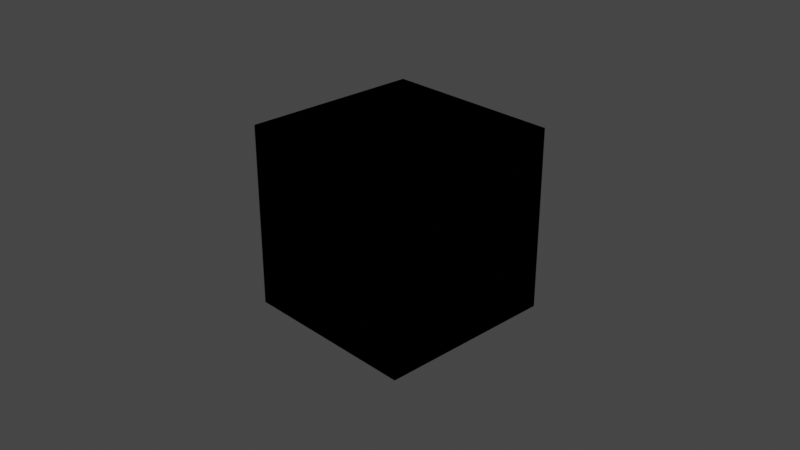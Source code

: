 # Source: WallDoor.blend  (saved by Blender 2.83.19; exported with 4.5.12 LTS)
import bpy
from mathutils import Matrix  # noqa: F401  (used for matrix-valued properties, if any)

bpy.ops.wm.read_factory_settings(use_empty=True)
scene = bpy.context.scene
scene.name = 'Scene'

# ---- collections
col_collection = bpy.data.collections.new('Collection'); scene.collection.children.link(col_collection)
col_collection_2 = bpy.data.collections.new('Collection 2'); scene.collection.children.link(col_collection_2)

# ---- images (referenced by path relative to the original .blend; pixels are not part of the script)
import os
ASSET_DIR = os.environ.get("B2B_ASSET_DIR", "")  # directory of the original .blend (textures are referenced by path, not embedded)
HERE = os.path.dirname(os.path.abspath(__file__))  # packed textures are extracted next to this script under _unpacked/

def load_image(name, relpath, width, height, colorspace="sRGB"):
    """Load a texture the original file referenced (path relative to the .blend, or extracted next to this script)."""
    p = next((c for c in (os.path.join(HERE, relpath), os.path.join(ASSET_DIR, relpath)) if relpath and os.path.exists(c)), "")
    if p:
        img = bpy.data.images.load(p, check_existing=True)
        img.name = name
    else:  # same state as the original file: an image datablock whose file is absent (Cycles renders it pink)
        img = bpy.data.images.new(name, width, height)
        img.source = "FILE"
        img.filepath = "//" + (relpath or name)
    img.colorspace_settings.name = colorspace
    return img
img_bricks_png = load_image('Bricks.png', 'Bricks.png', 1024, 1024, 'sRGB')
img_top_png = load_image('Top.png', 'Top.png', 1024, 1024, 'sRGB')
img_bricks_png_002 = load_image('Bricks.png.002', 'Bricks.png', 1024, 1024, 'sRGB')
img_top_png_002 = load_image('Top.png.002', 'Top.png', 1024, 1024, 'sRGB')

# ---- materials (node trees are filled in below, after node groups)
mat_bricks = bpy.data.materials.new('Bricks')
mat_bricks.alpha_threshold = 0.0
mat_bricks.use_transparent_shadow = False
mat_bricks.line_color = (0.0, 0.0, 0.0, 1.0)
mat_top = bpy.data.materials.new('Top')
mat_top.use_transparent_shadow = False
mat_black = bpy.data.materials.new('Black')
mat_black.use_transparent_shadow = False
mat_bricks_002 = bpy.data.materials.new('Bricks.002')
mat_bricks_002.alpha_threshold = 0.0
mat_bricks_002.use_transparent_shadow = False
mat_bricks_002.line_color = (0.0, 0.0, 0.0, 1.0)
mat_top_002 = bpy.data.materials.new('Top.002')
mat_top_002.use_transparent_shadow = False
mat_black_001 = bpy.data.materials.new('Black.001')
mat_black_001.use_transparent_shadow = False

# ---- material node trees
mat_bricks.use_nodes = True; mat_bricks.node_tree.nodes.clear()
_N = mat_bricks.node_tree.nodes; _L = mat_bricks.node_tree.links
n0 = _N.new('ShaderNodeOutputMaterial'); n0.name = 'Material Output'; n0.location = (339, 295)
n1 = _N.new('ShaderNodeBsdfPrincipled'); n1.name = 'Principled BSDF'; n1.location = (49, 295)
n1.distribution = 'GGX'
n1.subsurface_method = 'BURLEY'
n1.inputs[2].default_value = 0.0
n1.inputs[3].default_value = 1.45
n1.inputs[13].default_value = 0.0
n1.inputs[27].default_value = (0.0, 0.0, 0.0, 1.0)
n1.inputs[28].default_value = 1.0
n2 = _N.new('ShaderNodeTexImage'); n2.name = 'Image Texture'; n2.location = (-290, 220)
n2.image = img_bricks_png
_L.new(n1.outputs[0], n0.inputs[0])
_L.new(n2.outputs[0], n1.inputs[0])
n0.is_active_output = True
mat_top.use_nodes = True; mat_top.node_tree.nodes.clear()
_N = mat_top.node_tree.nodes; _L = mat_top.node_tree.links
n0 = _N.new('ShaderNodeOutputMaterial'); n0.name = 'Material Output'; n0.location = (318, 310)
n1 = _N.new('ShaderNodeBsdfPrincipled'); n1.name = 'Principled BSDF'; n1.location = (24, 286)
n1.distribution = 'GGX'
n1.subsurface_method = 'BURLEY'
n1.inputs[2].default_value = 0.0
n1.inputs[3].default_value = 1.45
n1.inputs[13].default_value = 0.0
n1.inputs[27].default_value = (0.0, 0.0, 0.0, 1.0)
n1.inputs[28].default_value = 1.0
n2 = _N.new('ShaderNodeTexImage'); n2.name = 'Image Texture'; n2.location = (-322, 205)
n2.image = img_top_png
_L.new(n1.outputs[0], n0.inputs[0])
_L.new(n2.outputs[0], n1.inputs[0])
n0.is_active_output = True
mat_black.use_nodes = True; mat_black.node_tree.nodes.clear()
_N = mat_black.node_tree.nodes; _L = mat_black.node_tree.links
n0 = _N.new('ShaderNodeBsdfPrincipled'); n0.name = 'Principled BSDF'; n0.location = (10, 300)
n0.distribution = 'GGX'
n0.subsurface_method = 'BURLEY'
n0.inputs[0].default_value = (0.0, 0.0, 0.0, 1.0)
n0.inputs[2].default_value = 0.0
n0.inputs[3].default_value = 1.45
n0.inputs[13].default_value = 0.0
n0.inputs[27].default_value = (0.0, 0.0, 0.0, 1.0)
n0.inputs[28].default_value = 1.0
n1 = _N.new('ShaderNodeOutputMaterial'); n1.name = 'Material Output'; n1.location = (300, 300)
_L.new(n0.outputs[0], n1.inputs[0])
n1.is_active_output = True
mat_bricks_002.use_nodes = True; mat_bricks_002.node_tree.nodes.clear()
_N = mat_bricks_002.node_tree.nodes; _L = mat_bricks_002.node_tree.links
n0 = _N.new('ShaderNodeOutputMaterial'); n0.name = 'Material Output'; n0.location = (339, 295)
n1 = _N.new('ShaderNodeBsdfPrincipled'); n1.name = 'Principled BSDF'; n1.location = (49, 295)
n1.distribution = 'GGX'
n1.subsurface_method = 'BURLEY'
n1.inputs[2].default_value = 0.0
n1.inputs[3].default_value = 1.45
n1.inputs[13].default_value = 0.0
n1.inputs[27].default_value = (0.0, 0.0, 0.0, 1.0)
n1.inputs[28].default_value = 1.0
n2 = _N.new('ShaderNodeTexImage'); n2.name = 'Image Texture'; n2.location = (-290, 220)
n2.image = img_bricks_png_002
_L.new(n1.outputs[0], n0.inputs[0])
_L.new(n2.outputs[0], n1.inputs[0])
n0.is_active_output = True
mat_top_002.use_nodes = True; mat_top_002.node_tree.nodes.clear()
_N = mat_top_002.node_tree.nodes; _L = mat_top_002.node_tree.links
n0 = _N.new('ShaderNodeOutputMaterial'); n0.name = 'Material Output'; n0.location = (318, 310)
n1 = _N.new('ShaderNodeBsdfPrincipled'); n1.name = 'Principled BSDF'; n1.location = (24, 286)
n1.distribution = 'GGX'
n1.subsurface_method = 'BURLEY'
n1.inputs[2].default_value = 0.0
n1.inputs[3].default_value = 1.45
n1.inputs[13].default_value = 0.0
n1.inputs[27].default_value = (0.0, 0.0, 0.0, 1.0)
n1.inputs[28].default_value = 1.0
n2 = _N.new('ShaderNodeTexImage'); n2.name = 'Image Texture'; n2.location = (-322, 205)
n2.image = img_top_png_002
_L.new(n1.outputs[0], n0.inputs[0])
_L.new(n2.outputs[0], n1.inputs[0])
n0.is_active_output = True
mat_black_001.use_nodes = True; mat_black_001.node_tree.nodes.clear()
_N = mat_black_001.node_tree.nodes; _L = mat_black_001.node_tree.links
n0 = _N.new('ShaderNodeBsdfPrincipled'); n0.name = 'Principled BSDF'; n0.location = (10, 300)
n0.distribution = 'GGX'
n0.subsurface_method = 'BURLEY'
n0.inputs[0].default_value = (0.0, 0.0, 0.0, 1.0)
n0.inputs[2].default_value = 0.0
n0.inputs[3].default_value = 1.45
n0.inputs[13].default_value = 0.0
n0.inputs[27].default_value = (0.0, 0.0, 0.0, 1.0)
n0.inputs[28].default_value = 1.0
n1 = _N.new('ShaderNodeOutputMaterial'); n1.name = 'Material Output'; n1.location = (300, 300)
_L.new(n0.outputs[0], n1.inputs[0])
n1.is_active_output = True

# ---- world
world_world = bpy.data.worlds.new('World'); scene.world = world_world
world_world.use_nodes = True; world_world.node_tree.nodes.clear()
_N = world_world.node_tree.nodes; _L = world_world.node_tree.links
n0 = _N.new('ShaderNodeOutputWorld'); n0.name = 'World Output'; n0.location = (300, 300)
n1 = _N.new('ShaderNodeBackground'); n1.name = 'Background'; n1.location = (10, 300)
n1.inputs[0].default_value = (0.05088, 0.05088, 0.05088, 1.0)
_L.new(n1.outputs[0], n0.inputs[0])
n0.is_active_output = True
world_world.color = (0.05088, 0.05088, 0.05088)
world_world.use_sun_shadow = False
world_world.sun_shadow_jitter_overblur = 0.0

# ---- cameras
cam_camera = bpy.data.cameras.new('Camera')
cam_camera.clip_end = 100.0
cam_camera.ortho_scale = 7.314

# ---- lights
light_light = bpy.data.lights.new('Light', 'POINT')
light_light.transmission_factor = 0.0
light_light.energy = 1000.0
light_light.shadow_soft_size = 0.1
light_light.shadow_maximum_resolution = 0.006
light_light.use_absolute_resolution = True

# ---- meshes
me_cube = bpy.data.meshes.new('Cube')
me_cube.from_pydata([(1.0, 1.0, 1.0), (1.0, 1.0, -1.0), (1.0, -1.0, 1.0), (1.0, -1.0, -1.0), (-1.0, 1.0, 1.0), (-1.0, 1.0, -1.0), (-1.0, -1.0, 1.0), (-1.0, -1.0, -1.0), (1.0, 1.0, 0.5562), (-1.0, -1.0, 0.5562), (1.0, -1.0, 0.5562), (-1.0, 1.0, 0.5562), (0.0, -1.0, 1.0), (0.0, -1.0, -1.0), (0.0, 1.0, 1.0), (0.0, 1.062, 0.5478), (0.0, -1.0, 0.5562), (-0.3679, 1.062, -1.0), (-0.3763, -1.0, 1.0), (-0.3763, -1.0, 0.5562), (-0.3763, -1.0, -1.0), (-0.3763, 1.0, 1.0), (-0.3679, 1.062, 0.5478), (0.4365, -1.0, -1.0), (0.4365, 1.0, 1.0), (0.4281, 1.062, 0.5478), (0.4281, 1.062, -1.0), (0.4365, -1.0, 1.0), (0.4365, -1.0, 0.5562), (0.4365, 1.0, -1.0), (0.0, 1.0, -1.0), (-0.3763, 1.0, 0.5562), (0.0, 1.0, 0.5562), (-0.3763, 1.0, -1.0), (0.4365, 1.0, 0.5562), (0.5918, 0.9889, -0.9995), (-0.5918, 0.9889, -0.9995), (0.5918, 0.9889, 0.9284), (-0.5918, 0.9889, 0.9284)], [], [(21, 4, 6, 18), (19, 18, 6, 9), (9, 6, 4, 11), (29, 1, 3, 23), (8, 0, 2, 10), (34, 24, 0, 8), (29, 34, 8, 1), (1, 8, 10, 3), (7, 9, 11, 5), (20, 19, 9, 7), (23, 28, 16, 13), (31, 21, 14, 32), (33, 30, 13, 20), (28, 27, 12, 16), (24, 14, 12, 27), (5, 33, 20, 7), (11, 4, 21, 31), (5, 11, 31, 33), (13, 16, 19, 20), (16, 12, 18, 19), (14, 21, 18, 12), (0, 24, 27, 2), (10, 2, 27, 28), (3, 10, 28, 23), (32, 14, 24, 34), (30, 29, 23, 13), (15, 22, 31, 32), (22, 17, 33, 31), (25, 15, 32, 34), (26, 25, 34, 29), (35, 36, 38, 37)])
me_cube.polygons.foreach_set('material_index', [1, 0, 0, 1, 0, 0, 0, 0, 0, 0, 0, 0, 1, 0, 1, 1, 0, 0, 0, 0, 1, 1, 0, 0, 0, 1, 0, 0, 0, 0, 2])
_uv = me_cube.uv_layers.new(name='UVMap')
_uv.uv.foreach_set('vector', [0.6881, 0.0, 1.0, 0.0, 1.0, 1.0, 0.6881, 1.0, 0.3119, 0.7781, 0.3119, 1.0, 0.0, 1.0, 0.0, 0.7781, 1.0, 0.7781, 1.0, 1.0, 0.0, 1.0, 0.0, 0.7781, 0.7182, 0.0, 1.0, 0.0, 1.0, 1.0, 0.7182, 1.0, 1.0, 0.7781, 1.0, 1.0, 0.0, 1.0, 0.0, 0.7781, 0.2818, 0.7781, 0.2818, 1.0, 0.0, 1.0, 0.0, 0.7781, 0.2818, 0.0, 0.2818, 0.7781, 0.0, 0.7781, 0.0, 0.0, 1.0, 0.0, 1.0, 0.7781, 0.0, 0.7781, 0.0, 0.0, 1.0, 0.0, 1.0, 0.7781, 0.0, 0.7781, 0.0, 0.0, 0.3119, 0.0, 0.3119, 0.7781, 0.0, 0.7781, 0.0, 0.0, 0.7182, 0.0, 0.7182, 0.7781, 0.5, 0.7781, 0.5, 0.0, 0.6881, 0.7781, 0.6881, 1.0, 0.5, 1.0, 0.5, 0.7781, 0.3119, 0.0, 0.5, 0.0, 0.5, 1.0, 0.3119, 1.0, 0.7182, 0.7781, 0.7182, 1.0, 0.5, 1.0, 0.5, 0.7781, 0.2818, 0.0, 0.5, 0.0, 0.5, 1.0, 0.2818, 1.0, 0.0, 0.0, 0.3119, 0.0, 0.3119, 1.0, 0.0, 1.0, 1.0, 0.7781, 1.0, 1.0, 0.6881, 1.0, 0.6881, 0.7781, 1.0, 0.0, 1.0, 0.7781, 0.6881, 0.7781, 0.6881, 0.0, 0.5, 0.0, 0.5, 0.7781, 0.3119, 0.7781, 0.3119, 0.0, 0.5, 0.7781, 0.5, 1.0, 0.3119, 1.0, 0.3119, 0.7781, 0.5, 0.0, 0.6881, 0.0, 0.6881, 1.0, 0.5, 1.0, 0.0, 0.0, 0.2818, 0.0, 0.2818, 1.0, 0.0, 1.0, 1.0, 0.7781, 1.0, 1.0, 0.7182, 1.0, 0.7182, 0.7781, 1.0, 0.0, 1.0, 0.7781, 0.7182, 0.7781, 0.7182, 0.0, 0.5, 0.7781, 0.5, 1.0, 0.2818, 1.0, 0.2818, 0.7781, 0.5, 0.0, 0.7182, 0.0, 0.7182, 1.0, 0.5, 1.0, 0.5, 0.7739, 0.684, 0.7739, 0.6881, 0.7781, 0.5, 0.7781, 0.684, 0.7739, 0.684, 0.004171, 0.6881, 0.0, 0.6881, 0.7781, 0.2859, 0.7739, 0.5, 0.7739, 0.5, 0.7781, 0.2818, 0.7781, 0.2859, 0.004171, 0.2859, 0.7739, 0.2818, 0.7781, 0.2818, 0.0, 0.0, 0.0, 1.0, 0.0, 1.0, 1.0, 0.0, 1.0])
me_cube.materials.append(mat_bricks)
me_cube.materials.append(mat_top)
me_cube.materials.append(mat_black)
me_cube.use_remesh_preserve_volume = False
me_cube.use_remesh_preserve_attributes = False
me_cube.use_mirror_vertex_groups = False
me_cube.update()
me_cube_002 = bpy.data.meshes.new('Cube.002')
me_cube_002.from_pydata([(1.0, 1.0, 1.0), (1.0, 1.0, -1.0), (1.0, -1.0, 1.0), (1.0, -1.0, -1.0), (-1.0, 1.0, 1.0), (-1.0, 1.0, -1.0), (-1.0, -1.0, 1.0), (-1.0, -1.0, -1.0), (1.0, 1.0, 0.5562), (-1.0, -1.0, 0.5562), (1.0, -1.0, 0.5562), (-1.0, 1.0, 0.5562), (0.0, -1.0, 1.0), (0.0, -1.0, -1.0), (0.0, 1.0, 1.0), (0.0, 1.062, 0.5478), (0.0, -1.0, 0.5562), (-0.3679, 1.062, -1.0), (-0.3763, -1.0, 1.0), (-0.3763, -1.0, 0.5562), (-0.3763, -1.0, -1.0), (-0.3763, 1.0, 1.0), (-0.3679, 1.062, 0.5478), (0.4365, -1.0, -1.0), (0.4365, 1.0, 1.0), (0.4281, 1.062, 0.5478), (0.4281, 1.062, -1.0), (0.4365, -1.0, 1.0), (0.4365, -1.0, 0.5562), (0.4365, 1.0, -1.0), (0.0, 1.0, -1.0), (-0.3763, 1.0, 0.5562), (0.0, 1.0, 0.5562), (-0.3763, 1.0, -1.0), (0.4365, 1.0, 0.5562)], [], [(21, 4, 6, 18), (19, 18, 6, 9), (9, 6, 4, 11), (29, 1, 3, 23), (8, 0, 2, 10), (34, 24, 0, 8), (29, 34, 8, 1), (1, 8, 10, 3), (7, 9, 11, 5), (20, 19, 9, 7), (23, 28, 16, 13), (31, 21, 14, 32), (33, 30, 13, 20), (28, 27, 12, 16), (24, 14, 12, 27), (5, 33, 20, 7), (11, 4, 21, 31), (5, 11, 31, 33), (13, 16, 19, 20), (16, 12, 18, 19), (14, 21, 18, 12), (0, 24, 27, 2), (10, 2, 27, 28), (3, 10, 28, 23), (32, 14, 24, 34), (30, 29, 23, 13), (15, 22, 31, 32), (22, 17, 33, 31), (25, 15, 32, 34), (26, 25, 34, 29)])
me_cube_002.polygons.foreach_set('material_index', [1, 0, 0, 1, 0, 0, 0, 0, 0, 0, 0, 0, 1, 0, 1, 1, 0, 0, 0, 0, 1, 1, 0, 0, 0, 1, 0, 0, 0, 0])
_uv = me_cube_002.uv_layers.new(name='UVMap')
_uv.uv.foreach_set('vector', [0.6881, 0.0, 1.0, 0.0, 1.0, 1.0, 0.6881, 1.0, 0.3119, 0.7781, 0.3119, 1.0, 0.0, 1.0, 0.0, 0.7781, 1.0, 0.7781, 1.0, 1.0, 0.0, 1.0, 0.0, 0.7781, 0.7182, 0.0, 1.0, 0.0, 1.0, 1.0, 0.7182, 1.0, 1.0, 0.7781, 1.0, 1.0, 0.0, 1.0, 0.0, 0.7781, 0.2818, 0.7781, 0.2818, 1.0, 0.0, 1.0, 0.0, 0.7781, 0.2818, 0.0, 0.2818, 0.7781, 0.0, 0.7781, 0.0, 0.0, 1.0, 0.0, 1.0, 0.7781, 0.0, 0.7781, 0.0, 0.0, 1.0, 0.0, 1.0, 0.7781, 0.0, 0.7781, 0.0, 0.0, 0.3119, 0.0, 0.3119, 0.7781, 0.0, 0.7781, 0.0, 0.0, 0.7182, 0.0, 0.7182, 0.7781, 0.5, 0.7781, 0.5, 0.0, 0.6881, 0.7781, 0.6881, 1.0, 0.5, 1.0, 0.5, 0.7781, 0.3119, 0.0, 0.5, 0.0, 0.5, 1.0, 0.3119, 1.0, 0.7182, 0.7781, 0.7182, 1.0, 0.5, 1.0, 0.5, 0.7781, 0.2818, 0.0, 0.5, 0.0, 0.5, 1.0, 0.2818, 1.0, 0.0, 0.0, 0.3119, 0.0, 0.3119, 1.0, 0.0, 1.0, 1.0, 0.7781, 1.0, 1.0, 0.6881, 1.0, 0.6881, 0.7781, 1.0, 0.0, 1.0, 0.7781, 0.6881, 0.7781, 0.6881, 0.0, 0.5, 0.0, 0.5, 0.7781, 0.3119, 0.7781, 0.3119, 0.0, 0.5, 0.7781, 0.5, 1.0, 0.3119, 1.0, 0.3119, 0.7781, 0.5, 0.0, 0.6881, 0.0, 0.6881, 1.0, 0.5, 1.0, 0.0, 0.0, 0.2818, 0.0, 0.2818, 1.0, 0.0, 1.0, 1.0, 0.7781, 1.0, 1.0, 0.7182, 1.0, 0.7182, 0.7781, 1.0, 0.0, 1.0, 0.7781, 0.7182, 0.7781, 0.7182, 0.0, 0.5, 0.7781, 0.5, 1.0, 0.2818, 1.0, 0.2818, 0.7781, 0.5, 0.0, 0.7182, 0.0, 0.7182, 1.0, 0.5, 1.0, 0.5, 0.7739, 0.684, 0.7739, 0.6881, 0.7781, 0.5, 0.7781, 0.684, 0.7739, 0.684, 0.004171, 0.6881, 0.0, 0.6881, 0.7781, 0.2859, 0.7739, 0.5, 0.7739, 0.5, 0.7781, 0.2818, 0.7781, 0.2859, 0.004171, 0.2859, 0.7739, 0.2818, 0.7781, 0.2818, 0.0])
me_cube_002.materials.append(mat_bricks_002)
me_cube_002.materials.append(mat_top_002)
me_cube_002.materials.append(mat_black_001)
me_cube_002.use_remesh_preserve_volume = False
me_cube_002.use_remesh_preserve_attributes = False
me_cube_002.use_mirror_vertex_groups = False
me_cube_002.update()

# ---- objects
ob_cube = bpy.data.objects.new('Cube', me_cube)
ob_light = bpy.data.objects.new('Light', light_light)
ob_camera = bpy.data.objects.new('Camera', cam_camera)
ob_ucx_cube = bpy.data.objects.new('UCX_Cube', me_cube_002)

# ---- transforms, parenting, visibility, modifiers, constraints
ob_cube.location = (0.0, 0.0, 0.0)
ob_cube.lock_rotations_4d = False
ob_cube.empty_display_type = 'ARROWS'
ob_cube.lineart.crease_threshold = 0.0
ob_light.location = (4.076, 1.005, 5.904)
ob_light.rotation_euler = (0.6503, 0.05522, 1.866)
ob_light.lock_rotations_4d = False
ob_light.empty_display_type = 'ARROWS'
ob_light.color = (0.0, 0.0, 0.0, 0.0)
ob_light.lineart.crease_threshold = 0.0
ob_camera.location = (7.359, -6.926, 4.958)
ob_camera.rotation_euler = (1.109, 0.0, 0.8149)
ob_camera.lock_rotations_4d = False
ob_camera.empty_display_type = 'ARROWS'
ob_camera.color = (0.0, 0.0, 0.0, 0.0)
ob_camera.display_type = 'WIRE'
ob_camera.lineart.crease_threshold = 0.0
ob_ucx_cube.location = (0.0, 0.0, 0.0)
ob_ucx_cube.lock_rotations_4d = False
ob_ucx_cube.empty_display_type = 'ARROWS'
ob_ucx_cube.lineart.crease_threshold = 0.0

# ---- collection membership
col_collection.objects.link(ob_cube)
col_collection.objects.link(ob_light)
col_collection.objects.link(ob_camera)
col_collection_2.objects.link(ob_ucx_cube)

# ---- scene / render settings (as saved in the file)
scene.camera = ob_camera
scene.frame_start = 1; scene.frame_end = 250; scene.frame_set(1)
scene.render.engine = 'BLENDER_EEVEE_NEXT'
scene.cycles.use_denoising = False
scene.cycles.samples = 128
scene.cycles.sampling_pattern = 'TABULATED_SOBOL'
scene.cycles.use_adaptive_sampling = False
scene.cycles.use_light_tree = False
scene.view_settings.view_transform = 'Filmic'
bpy.context.view_layer.update()

